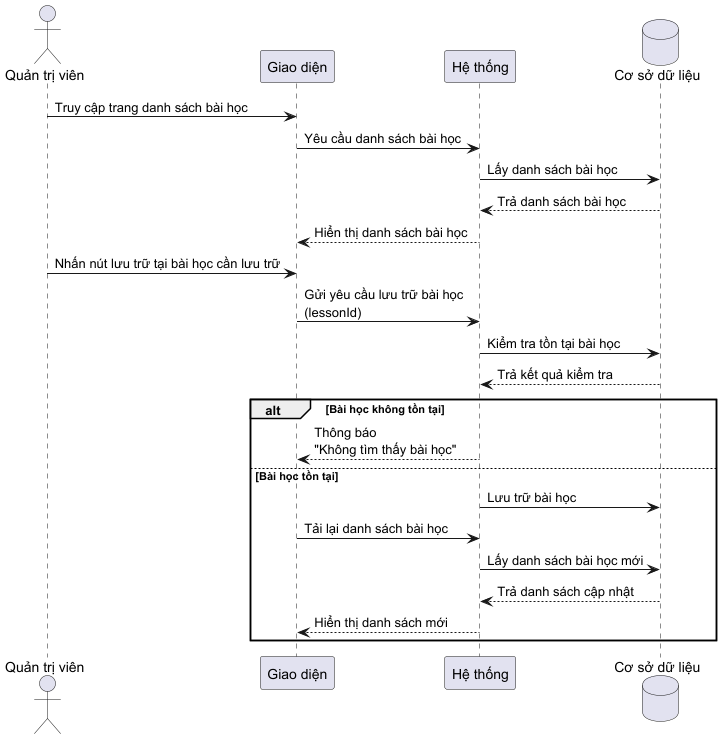

The diagram above was rendered by PlantUML. Its source (embedded in the PNG):
@startuml
actor "Quản trị viên" as Admin
participant "Giao diện" as UI
participant "Hệ thống" as System
database "Cơ sở dữ liệu" as DB

Admin -> UI: Truy cập trang danh sách bài học

UI -> System: Yêu cầu danh sách bài học

System -> DB: Lấy danh sách bài học

DB --> System: Trả danh sách bài học

System --> UI: Hiển thị danh sách bài học

Admin -> UI: Nhấn nút lưu trữ tại bài học cần lưu trữ

UI -> System: Gửi yêu cầu lưu trữ bài học\n(lessonId)

System -> DB: Kiểm tra tồn tại bài học

DB --> System: Trả kết quả kiểm tra

alt Bài học không tồn tại

    System --> UI: Thông báo\n"Không tìm thấy bài học"

else Bài học tồn tại

    System -> DB: Lưu trữ bài học

    UI -> System: Tải lại danh sách bài học

    System -> DB: Lấy danh sách bài học mới

    DB --> System: Trả danh sách cập nhật

    System --> UI: Hiển thị danh sách mới
end
@enduml